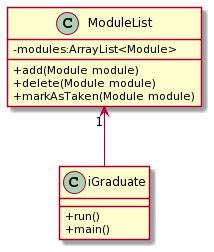

The diagram above was rendered by PlantUML. Its source (embedded in the PNG):
@startuml
skinparam classAttributeIconSize 0

ModuleList"1" <-- iGraduate

ModuleList : -modules:ArrayList<Module>
ModuleList : +add(Module module)
ModuleList : +delete(Module module)
ModuleList : +markAsTaken(Module module)

iGraduate : +run()
iGraduate : +main()
@enduml